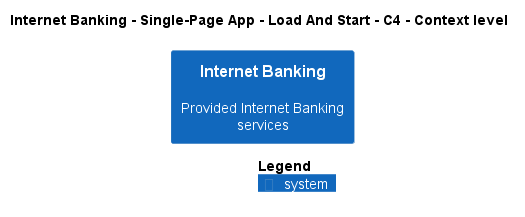

The diagram above was rendered by PlantUML. Its source (embedded in the PNG):
@startuml
!pragma layout smetana
!include ..\..\..\..\..\..\..\.c4s\C4_Context.puml

AddElementTag("c4interflow:lifecycle:new", $bgColor=green, $fontColor=#ffffff, $borderColor=green, $shadowing="False")
AddElementTag("c4interflow:lifecycle:changed", $bgColor=orange, $fontColor=#ffffff, $borderColor=orange, $shadowing="False")
AddElementTag("c4interflow:lifecycle:removed", $bgColor=red, $fontColor=#ffffff, $borderColor=red, $shadowing="False")

AddRelTag("c4interflow:lifecycle:new", $textColor=green, $lineColor=green)
AddRelTag("c4interflow:lifecycle:changed", $textColor=orange, $lineColor=orange)
AddRelTag("c4interflow:lifecycle:removed", $textColor=red, $lineColor=red)

SHOW_PERSON_PORTRAIT()
LAYOUT_TOP_DOWN()

skinparam linetype polyline

title Internet Banking - Single-Page App - Load And Start - C4 - Context level

System(BigBankPlc.SoftwareSystems.InternetBanking, "Internet Banking", "Provided Internet Banking services")



SHOW_LEGEND()
@enduml